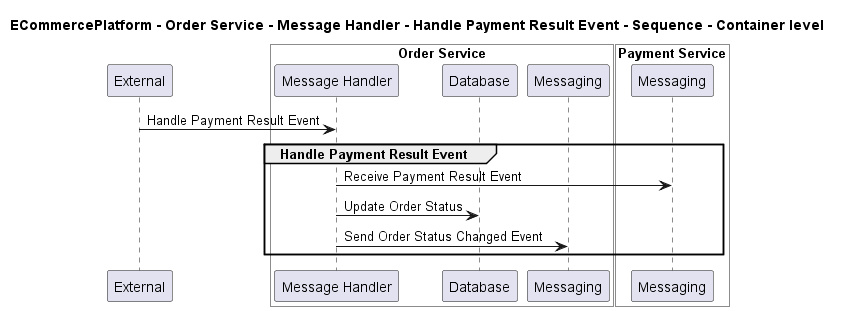

The diagram above was rendered by PlantUML. Its source (embedded in the PNG):
@startuml
!pragma layout smetana

title ECommercePlatform - Order Service - Message Handler - Handle Payment Result Event - Sequence - Container level

participant "External" as C4InterFlow.SoftwareSystems.ExternalSystem

box "Order Service" #White
    participant "Message Handler" as ECommercePlatform.SoftwareSystems.OrderService.Containers.MessageHandler
    participant "Database" as ECommercePlatform.SoftwareSystems.OrderService.Containers.Database
    participant "Messaging" as ECommercePlatform.SoftwareSystems.OrderService.Containers.Messaging
end box


box "Payment Service" #White
    participant "Messaging" as ECommercePlatform.SoftwareSystems.PaymentService.Containers.Messaging
end box


C4InterFlow.SoftwareSystems.ExternalSystem -> ECommercePlatform.SoftwareSystems.OrderService.Containers.MessageHandler : Handle Payment Result Event
group Handle Payment Result Event
ECommercePlatform.SoftwareSystems.OrderService.Containers.MessageHandler -> ECommercePlatform.SoftwareSystems.PaymentService.Containers.Messaging : Receive Payment Result Event
ECommercePlatform.SoftwareSystems.OrderService.Containers.MessageHandler -> ECommercePlatform.SoftwareSystems.OrderService.Containers.Database : Update Order Status
ECommercePlatform.SoftwareSystems.OrderService.Containers.MessageHandler -> ECommercePlatform.SoftwareSystems.OrderService.Containers.Messaging : Send Order Status Changed Event
end


@enduml